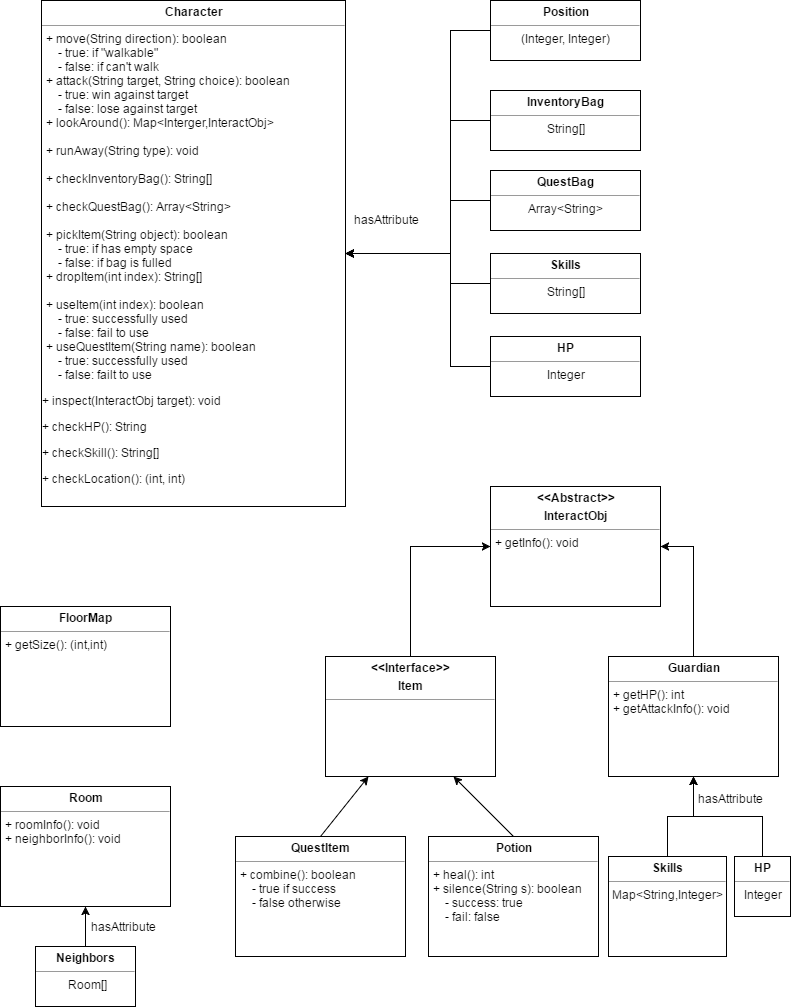

The diagram above was exported from draw.io. Its source (the exported page's mxGraphModel, read from the mxfile embedded in the PNG):
<mxGraphModel dx="1042" dy="531" grid="1" gridSize="10" guides="1" tooltips="1" connect="1" arrows="1" fold="1" page="1" pageScale="1" pageWidth="826" pageHeight="1169" math="0" shadow="0">
  <root>
    <mxCell id="0" />
    <mxCell id="1" parent="0" />
    <mxCell id="3" value="&lt;p style=&quot;margin: 0px ; margin-top: 4px ; text-align: center&quot;&gt;&lt;b&gt;Character&lt;/b&gt;&lt;/p&gt;&lt;hr size=&quot;1&quot;&gt;&lt;p style=&quot;margin: 0px ; margin-left: 4px&quot;&gt;+ move(String direction): boolean&lt;/p&gt;&lt;p style=&quot;margin: 0px ; margin-left: 4px&quot;&gt;&amp;nbsp; &amp;nbsp; - true: if &quot;walkable&quot;&lt;/p&gt;&lt;p style=&quot;margin: 0px ; margin-left: 4px&quot;&gt;&amp;nbsp; &amp;nbsp; - false: if can't walk&lt;/p&gt;&lt;p style=&quot;margin: 0px ; margin-left: 4px&quot;&gt;&lt;span&gt;+ attack(String target, String choice): boolean&lt;/span&gt;&lt;/p&gt;&lt;p style=&quot;margin: 0px ; margin-left: 4px&quot;&gt;&amp;nbsp; &amp;nbsp; - true: win against target&lt;/p&gt;&lt;p style=&quot;margin: 0px ; margin-left: 4px&quot;&gt;&amp;nbsp; &amp;nbsp; - false: lose against target&lt;/p&gt;&lt;p style=&quot;margin: 0px ; margin-left: 4px&quot;&gt;+ lookAround(): Map&amp;lt;Interger,InteractObj&amp;gt;&lt;/p&gt;&lt;p style=&quot;margin: 0px ; margin-left: 4px&quot;&gt;&lt;span&gt;&lt;br&gt;&lt;/span&gt;&lt;/p&gt;&lt;p style=&quot;margin: 0px ; margin-left: 4px&quot;&gt;&lt;span&gt;+ runAway(String type): void&lt;/span&gt;&lt;/p&gt;&lt;p style=&quot;margin: 0px ; margin-left: 4px&quot;&gt;&lt;span&gt;&lt;br&gt;&lt;/span&gt;&lt;/p&gt;&lt;p style=&quot;margin: 0px ; margin-left: 4px&quot;&gt;&lt;span&gt;+ checkInventoryBag(): String[]&lt;/span&gt;&lt;br&gt;&lt;/p&gt;&lt;p style=&quot;margin: 0px ; margin-left: 4px&quot;&gt;&lt;span&gt;&lt;br&gt;&lt;/span&gt;&lt;/p&gt;&lt;p style=&quot;margin: 0px ; margin-left: 4px&quot;&gt;&lt;span&gt;+ checkQuestBag(): Array&amp;lt;String&amp;gt;&lt;/span&gt;&lt;/p&gt;&lt;p style=&quot;margin: 0px ; margin-left: 4px&quot;&gt;&lt;span&gt;&lt;br&gt;&lt;/span&gt;&lt;/p&gt;&lt;p style=&quot;margin: 0px ; margin-left: 4px&quot;&gt;&lt;span&gt;+ pickItem(String object): boolean&lt;/span&gt;&lt;/p&gt;&lt;p style=&quot;margin: 0px ; margin-left: 4px&quot;&gt;&lt;span&gt;&amp;nbsp; &amp;nbsp; - true: if has empty space&lt;/span&gt;&lt;/p&gt;&lt;p style=&quot;margin: 0px ; margin-left: 4px&quot;&gt;&lt;span&gt;&amp;nbsp; &amp;nbsp; - false: if bag is fulled&lt;/span&gt;&lt;/p&gt;&lt;p style=&quot;margin: 0px ; margin-left: 4px&quot;&gt;&lt;span&gt;+ dropItem(int index): String[]&lt;/span&gt;&lt;/p&gt;&lt;p style=&quot;margin: 0px ; margin-left: 4px&quot;&gt;&lt;span&gt;&lt;br&gt;&lt;/span&gt;&lt;/p&gt;&lt;p style=&quot;margin: 0px ; margin-left: 4px&quot;&gt;&lt;span&gt;+ useItem(int index): boolean&lt;/span&gt;&lt;/p&gt;&lt;p style=&quot;margin: 0px ; margin-left: 4px&quot;&gt;&lt;span&gt;&amp;nbsp; &amp;nbsp; - true: successfully used&lt;/span&gt;&lt;/p&gt;&lt;p style=&quot;margin: 0px ; margin-left: 4px&quot;&gt;&lt;span&gt;&amp;nbsp; &amp;nbsp; - false: fail to use&lt;/span&gt;&lt;/p&gt;&lt;p style=&quot;margin: 0px ; margin-left: 4px&quot;&gt;&lt;span&gt;+ useQuestItem(String name): boolean&lt;/span&gt;&lt;/p&gt;&lt;p style=&quot;margin: 0px ; margin-left: 4px&quot;&gt;&lt;span&gt;&amp;nbsp; &amp;nbsp; - true: successfully used&lt;/span&gt;&lt;/p&gt;&lt;p style=&quot;margin: 0px ; margin-left: 4px&quot;&gt;&lt;span&gt;&amp;nbsp; &amp;nbsp; - false: failt to use&lt;/span&gt;&lt;/p&gt;&lt;p&gt;&lt;span&gt;+ inspect(InteractObj target): void&lt;/span&gt;&lt;/p&gt;&lt;p&gt;&lt;span&gt;+ checkHP(): String&lt;/span&gt;&lt;/p&gt;&lt;p&gt;&lt;span&gt;+ checkSkill(): String[]&lt;/span&gt;&lt;/p&gt;&lt;p&gt;&lt;span&gt;+ checkLocation(): (int, int)&lt;/span&gt;&lt;/p&gt;" style="verticalAlign=top;align=left;overflow=fill;fontSize=12;fontFamily=Helvetica;html=1;" vertex="1" parent="1">
      <mxGeometry x="71" y="64" width="304" height="506" as="geometry" />
    </mxCell>
    <mxCell id="4" value="&lt;p style=&quot;margin: 0px ; margin-top: 4px ; text-align: center&quot;&gt;&lt;b&gt;Position&lt;/b&gt;&lt;/p&gt;&lt;hr size=&quot;1&quot;&gt;&lt;div style=&quot;text-align: center ; height: 2px&quot;&gt;(Integer, Integer)&lt;/div&gt;" style="verticalAlign=top;align=left;overflow=fill;fontSize=12;fontFamily=Helvetica;html=1;" vertex="1" parent="1">
      <mxGeometry x="520" y="64" width="150" height="60" as="geometry" />
    </mxCell>
    <mxCell id="5" value="&lt;p style=&quot;margin: 0px ; margin-top: 4px ; text-align: center&quot;&gt;&lt;b&gt;InventoryBag&lt;/b&gt;&lt;/p&gt;&lt;hr size=&quot;1&quot;&gt;&lt;div style=&quot;text-align: center ; height: 2px&quot;&gt;String[]&lt;/div&gt;" style="verticalAlign=top;align=left;overflow=fill;fontSize=12;fontFamily=Helvetica;html=1;" vertex="1" parent="1">
      <mxGeometry x="520" y="154" width="150" height="60" as="geometry" />
    </mxCell>
    <mxCell id="6" value="&lt;p style=&quot;margin: 0px ; margin-top: 4px ; text-align: center&quot;&gt;&lt;b&gt;QuestBag&lt;/b&gt;&lt;/p&gt;&lt;hr size=&quot;1&quot;&gt;&lt;div style=&quot;text-align: center ; height: 2px&quot;&gt;Array&amp;lt;String&amp;gt;&lt;/div&gt;" style="verticalAlign=top;align=left;overflow=fill;fontSize=12;fontFamily=Helvetica;html=1;" vertex="1" parent="1">
      <mxGeometry x="520" y="234" width="150" height="60" as="geometry" />
    </mxCell>
    <mxCell id="7" value="&lt;p style=&quot;margin: 0px ; margin-top: 4px ; text-align: center&quot;&gt;&lt;b&gt;Skills&lt;/b&gt;&lt;/p&gt;&lt;hr size=&quot;1&quot;&gt;&lt;div style=&quot;text-align: center ; height: 2px&quot;&gt;String[]&lt;/div&gt;" style="verticalAlign=top;align=left;overflow=fill;fontSize=12;fontFamily=Helvetica;html=1;" vertex="1" parent="1">
      <mxGeometry x="520" y="317" width="150" height="60" as="geometry" />
    </mxCell>
    <mxCell id="13" value="&lt;p style=&quot;margin: 0px ; margin-top: 4px ; text-align: center&quot;&gt;&lt;b&gt;HP&lt;/b&gt;&lt;/p&gt;&lt;hr size=&quot;1&quot;&gt;&lt;div style=&quot;text-align: center ; height: 2px&quot;&gt;Integer&lt;/div&gt;" style="verticalAlign=top;align=left;overflow=fill;fontSize=12;fontFamily=Helvetica;html=1;" vertex="1" parent="1">
      <mxGeometry x="520" y="400" width="150" height="60" as="geometry" />
    </mxCell>
    <mxCell id="15" value="&lt;p style=&quot;margin: 0px ; margin-top: 4px ; text-align: center&quot;&gt;&lt;b&gt;FloorMap&lt;/b&gt;&lt;/p&gt;&lt;hr size=&quot;1&quot;&gt;&lt;p style=&quot;margin: 0px ; margin-left: 4px&quot;&gt;+ getSize(): (int,int)&lt;/p&gt;&lt;p style=&quot;margin: 0px ; margin-left: 4px&quot;&gt;&lt;br&gt;&lt;/p&gt;" style="verticalAlign=top;align=left;overflow=fill;fontSize=12;fontFamily=Helvetica;html=1;" vertex="1" parent="1">
      <mxGeometry x="30" y="670" width="170" height="120" as="geometry" />
    </mxCell>
    <mxCell id="16" value="&lt;p style=&quot;margin: 0px ; margin-top: 4px ; text-align: center&quot;&gt;&lt;b&gt;Room&lt;/b&gt;&lt;/p&gt;&lt;hr size=&quot;1&quot;&gt;&lt;p style=&quot;margin: 0px ; margin-left: 4px&quot;&gt;+ roomInfo(): void&lt;/p&gt;&lt;p style=&quot;margin: 0px ; margin-left: 4px&quot;&gt;+ neighborInfo(): void&lt;/p&gt;&lt;p style=&quot;margin: 0px ; margin-left: 4px&quot;&gt;&lt;br&gt;&lt;/p&gt;" style="verticalAlign=top;align=left;overflow=fill;fontSize=12;fontFamily=Helvetica;html=1;" vertex="1" parent="1">
      <mxGeometry x="30" y="850" width="170" height="120" as="geometry" />
    </mxCell>
    <mxCell id="17" value="&lt;p style=&quot;margin: 0px ; margin-top: 4px ; text-align: center&quot;&gt;&lt;b&gt;&amp;lt;&amp;lt;Abstract&amp;gt;&amp;gt;&lt;/b&gt;&lt;/p&gt;&lt;p style=&quot;margin: 0px ; margin-top: 4px ; text-align: center&quot;&gt;&lt;b&gt;InteractObj&lt;/b&gt;&lt;/p&gt;&lt;hr size=&quot;1&quot;&gt;&lt;p style=&quot;margin: 0px ; margin-left: 4px&quot;&gt;+ getInfo(): void&lt;/p&gt;&lt;p style=&quot;margin: 0px ; margin-left: 4px&quot;&gt;&lt;br&gt;&lt;/p&gt;&lt;p style=&quot;margin: 0px ; margin-left: 4px&quot;&gt;&lt;br&gt;&lt;/p&gt;" style="verticalAlign=top;align=left;overflow=fill;fontSize=12;fontFamily=Helvetica;html=1;" vertex="1" parent="1">
      <mxGeometry x="520" y="550" width="170" height="120" as="geometry" />
    </mxCell>
    <mxCell id="18" value="&lt;p style=&quot;margin: 0px ; margin-top: 4px ; text-align: center&quot;&gt;&lt;b&gt;Guardian&lt;/b&gt;&lt;/p&gt;&lt;hr size=&quot;1&quot;&gt;&lt;p style=&quot;margin: 0px ; margin-left: 4px&quot;&gt;+ getHP(): int&lt;/p&gt;&lt;p style=&quot;margin: 0px ; margin-left: 4px&quot;&gt;&lt;span&gt;+ getAttackInfo(): void&lt;/span&gt;&lt;br&gt;&lt;/p&gt;&lt;p style=&quot;margin: 0px ; margin-left: 4px&quot;&gt;&lt;br&gt;&lt;/p&gt;" style="verticalAlign=top;align=left;overflow=fill;fontSize=12;fontFamily=Helvetica;html=1;" vertex="1" parent="1">
      <mxGeometry x="638" y="720" width="170" height="120" as="geometry" />
    </mxCell>
    <mxCell id="19" value="&lt;p style=&quot;margin: 0px ; margin-top: 4px ; text-align: center&quot;&gt;&lt;b&gt;&amp;lt;&amp;lt;Interface&amp;gt;&amp;gt;&lt;/b&gt;&lt;/p&gt;&lt;p style=&quot;margin: 0px ; margin-top: 4px ; text-align: center&quot;&gt;&lt;b&gt;Item&lt;/b&gt;&lt;/p&gt;&lt;hr size=&quot;1&quot;&gt;&lt;p style=&quot;margin: 0px ; margin-left: 4px&quot;&gt;&lt;br&gt;&lt;/p&gt;&lt;p style=&quot;margin: 0px ; margin-left: 4px&quot;&gt;&lt;br&gt;&lt;/p&gt;" style="verticalAlign=top;align=left;overflow=fill;fontSize=12;fontFamily=Helvetica;html=1;" vertex="1" parent="1">
      <mxGeometry x="355" y="720" width="170" height="120" as="geometry" />
    </mxCell>
    <mxCell id="1e3ed917b8e6b7e8-21" value="&lt;p style=&quot;margin: 0px ; margin-top: 4px ; text-align: center&quot;&gt;&lt;b&gt;Potion&lt;/b&gt;&lt;/p&gt;&lt;hr size=&quot;1&quot;&gt;&lt;p style=&quot;margin: 0px ; margin-left: 4px&quot;&gt;+ heal(): int&lt;/p&gt;&lt;p style=&quot;margin: 0px ; margin-left: 4px&quot;&gt;+ silence(String s): boolean&lt;/p&gt;&lt;p style=&quot;margin: 0px ; margin-left: 4px&quot;&gt;&amp;nbsp; &amp;nbsp; - success: true&lt;/p&gt;&lt;p style=&quot;margin: 0px ; margin-left: 4px&quot;&gt;&amp;nbsp; &amp;nbsp; - fail: false&lt;/p&gt;&lt;p style=&quot;margin: 0px ; margin-left: 4px&quot;&gt;&lt;br&gt;&lt;/p&gt;" style="verticalAlign=top;align=left;overflow=fill;fontSize=12;fontFamily=Helvetica;html=1;" vertex="1" parent="1">
      <mxGeometry x="458" y="900" width="170" height="120" as="geometry" />
    </mxCell>
    <mxCell id="1e3ed917b8e6b7e8-22" value="&lt;p style=&quot;margin: 0px ; margin-top: 4px ; text-align: center&quot;&gt;&lt;b&gt;QuestItem&lt;/b&gt;&lt;/p&gt;&lt;hr size=&quot;1&quot;&gt;&lt;p style=&quot;margin: 0px ; margin-left: 4px&quot;&gt;+ combine(): boolean&lt;/p&gt;&lt;p style=&quot;margin: 0px ; margin-left: 4px&quot;&gt;&amp;nbsp; &amp;nbsp; - true if success&lt;/p&gt;&lt;p style=&quot;margin: 0px ; margin-left: 4px&quot;&gt;&amp;nbsp; &amp;nbsp; - false otherwise&lt;/p&gt;&lt;p style=&quot;margin: 0px ; margin-left: 4px&quot;&gt;&lt;br&gt;&lt;/p&gt;" style="verticalAlign=top;align=left;overflow=fill;fontSize=12;fontFamily=Helvetica;html=1;" vertex="1" parent="1">
      <mxGeometry x="265" y="900" width="170" height="120" as="geometry" />
    </mxCell>
    <mxCell id="1e3ed917b8e6b7e8-24" style="edgeStyle=none;rounded=0;html=1;exitX=0.5;exitY=0;jettySize=auto;orthogonalLoop=1;entryX=0;entryY=0.5;" edge="1" parent="1" source="19" target="17">
      <mxGeometry relative="1" as="geometry">
        <mxPoint x="488" y="690" as="targetPoint" />
        <Array as="points">
          <mxPoint x="440" y="610" />
        </Array>
      </mxGeometry>
    </mxCell>
    <mxCell id="1e3ed917b8e6b7e8-25" style="edgeStyle=none;rounded=0;html=1;exitX=0.5;exitY=0;entryX=1;entryY=0.5;jettySize=auto;orthogonalLoop=1;" edge="1" parent="1" source="18" target="17">
      <mxGeometry relative="1" as="geometry">
        <Array as="points">
          <mxPoint x="723" y="610" />
        </Array>
      </mxGeometry>
    </mxCell>
    <mxCell id="1e3ed917b8e6b7e8-26" style="edgeStyle=none;rounded=0;html=1;exitX=0.5;exitY=0;entryX=0.25;entryY=1;jettySize=auto;orthogonalLoop=1;" edge="1" parent="1" source="1e3ed917b8e6b7e8-22" target="19">
      <mxGeometry relative="1" as="geometry" />
    </mxCell>
    <mxCell id="1e3ed917b8e6b7e8-27" style="edgeStyle=none;rounded=0;html=1;exitX=0.5;exitY=0;entryX=0.75;entryY=1;jettySize=auto;orthogonalLoop=1;" edge="1" parent="1" source="1e3ed917b8e6b7e8-21" target="19">
      <mxGeometry relative="1" as="geometry" />
    </mxCell>
    <mxCell id="1e3ed917b8e6b7e8-28" value="hasAttribute" style="text;html=1;strokeColor=none;fillColor=none;align=center;verticalAlign=middle;whiteSpace=wrap;" vertex="1" parent="1">
      <mxGeometry x="395" y="273" width="40" height="20" as="geometry" />
    </mxCell>
    <mxCell id="1e3ed917b8e6b7e8-29" style="edgeStyle=none;rounded=0;html=1;exitX=0;exitY=0.5;entryX=1;entryY=0.5;jettySize=auto;orthogonalLoop=1;" edge="1" parent="1" source="13" target="3">
      <mxGeometry relative="1" as="geometry">
        <Array as="points">
          <mxPoint x="480" y="430" />
          <mxPoint x="480" y="317" />
        </Array>
      </mxGeometry>
    </mxCell>
    <mxCell id="1e3ed917b8e6b7e8-30" style="edgeStyle=none;rounded=0;html=1;exitX=0;exitY=0.5;entryX=1;entryY=0.5;jettySize=auto;orthogonalLoop=1;" edge="1" parent="1" source="7" target="3">
      <mxGeometry relative="1" as="geometry">
        <Array as="points">
          <mxPoint x="480" y="347" />
          <mxPoint x="480" y="317" />
        </Array>
      </mxGeometry>
    </mxCell>
    <mxCell id="1e3ed917b8e6b7e8-35" style="edgeStyle=none;rounded=0;html=1;exitX=0;exitY=0.5;entryX=1;entryY=0.5;jettySize=auto;orthogonalLoop=1;" edge="1" parent="1" source="6" target="3">
      <mxGeometry relative="1" as="geometry">
        <Array as="points">
          <mxPoint x="480" y="264" />
          <mxPoint x="480" y="317" />
        </Array>
      </mxGeometry>
    </mxCell>
    <mxCell id="1e3ed917b8e6b7e8-36" style="edgeStyle=none;rounded=0;html=1;exitX=0;exitY=0.5;entryX=1;entryY=0.5;jettySize=auto;orthogonalLoop=1;" edge="1" parent="1" source="5" target="3">
      <mxGeometry relative="1" as="geometry">
        <Array as="points">
          <mxPoint x="480" y="184" />
          <mxPoint x="480" y="317" />
        </Array>
      </mxGeometry>
    </mxCell>
    <mxCell id="1e3ed917b8e6b7e8-37" style="edgeStyle=none;rounded=0;html=1;exitX=0;exitY=0.5;entryX=1;entryY=0.5;jettySize=auto;orthogonalLoop=1;" edge="1" parent="1" source="4" target="3">
      <mxGeometry relative="1" as="geometry">
        <Array as="points">
          <mxPoint x="480" y="94" />
          <mxPoint x="480" y="317" />
        </Array>
      </mxGeometry>
    </mxCell>
    <mxCell id="1e3ed917b8e6b7e8-38" value="&lt;p style=&quot;margin: 0px ; margin-top: 4px ; text-align: center&quot;&gt;&lt;b&gt;HP&lt;/b&gt;&lt;/p&gt;&lt;hr size=&quot;1&quot;&gt;&lt;div style=&quot;text-align: center ; height: 2px&quot;&gt;Integer&lt;/div&gt;" style="verticalAlign=top;align=left;overflow=fill;fontSize=12;fontFamily=Helvetica;html=1;" vertex="1" parent="1">
      <mxGeometry x="764" y="920" width="56" height="60" as="geometry" />
    </mxCell>
    <mxCell id="1e3ed917b8e6b7e8-39" style="edgeStyle=none;rounded=0;html=1;exitX=0.5;exitY=0;entryX=0.5;entryY=1;jettySize=auto;orthogonalLoop=1;" edge="1" parent="1" source="1e3ed917b8e6b7e8-38" target="18">
      <mxGeometry relative="1" as="geometry">
        <Array as="points">
          <mxPoint x="792" y="880" />
          <mxPoint x="723" y="880" />
        </Array>
      </mxGeometry>
    </mxCell>
    <mxCell id="1e3ed917b8e6b7e8-40" value="&lt;p style=&quot;margin: 0px ; margin-top: 4px ; text-align: center&quot;&gt;&lt;b&gt;Skills&lt;/b&gt;&lt;/p&gt;&lt;hr size=&quot;1&quot;&gt;&lt;div style=&quot;text-align: center ; height: 2px&quot;&gt;Map&amp;lt;String,Integer&amp;gt;&lt;/div&gt;" style="verticalAlign=top;align=left;overflow=fill;fontSize=12;fontFamily=Helvetica;html=1;" vertex="1" parent="1">
      <mxGeometry x="638" y="920" width="118" height="100" as="geometry" />
    </mxCell>
    <mxCell id="1e3ed917b8e6b7e8-41" style="edgeStyle=none;rounded=0;html=1;exitX=0.5;exitY=0;entryX=0.5;entryY=1;jettySize=auto;orthogonalLoop=1;" edge="1" parent="1" source="1e3ed917b8e6b7e8-40" target="18">
      <mxGeometry relative="1" as="geometry">
        <Array as="points">
          <mxPoint x="697" y="880" />
          <mxPoint x="723" y="880" />
        </Array>
      </mxGeometry>
    </mxCell>
    <mxCell id="1e3ed917b8e6b7e8-45" value="hasAttribute" style="text;html=1;strokeColor=none;fillColor=none;align=center;verticalAlign=middle;whiteSpace=wrap;" vertex="1" parent="1">
      <mxGeometry x="739" y="851.6666666666666" width="40" height="20" as="geometry" />
    </mxCell>
    <mxCell id="1e3ed917b8e6b7e8-46" value="&lt;p style=&quot;margin: 0px ; margin-top: 4px ; text-align: center&quot;&gt;&lt;b&gt;Neighbors&lt;/b&gt;&lt;/p&gt;&lt;hr size=&quot;1&quot;&gt;&lt;p style=&quot;text-align: center ; margin: 0px 0px 0px 4px&quot;&gt;Room[]&lt;/p&gt;&lt;p style=&quot;margin: 0px ; margin-left: 4px&quot;&gt;&lt;br&gt;&lt;/p&gt;" style="verticalAlign=top;align=left;overflow=fill;fontSize=12;fontFamily=Helvetica;html=1;" vertex="1" parent="1">
      <mxGeometry x="65" y="1010" width="100" height="60" as="geometry" />
    </mxCell>
    <mxCell id="1e3ed917b8e6b7e8-47" style="edgeStyle=none;rounded=0;html=1;exitX=0.5;exitY=0;entryX=0.5;entryY=1;jettySize=auto;orthogonalLoop=1;" edge="1" parent="1" source="1e3ed917b8e6b7e8-46" target="16">
      <mxGeometry relative="1" as="geometry" />
    </mxCell>
    <mxCell id="1e3ed917b8e6b7e8-48" value="hasAttribute" style="text;html=1;strokeColor=none;fillColor=none;align=center;verticalAlign=middle;whiteSpace=wrap;" vertex="1" parent="1">
      <mxGeometry x="132" y="979.6666666666666" width="40" height="20" as="geometry" />
    </mxCell>
  </root>
</mxGraphModel>